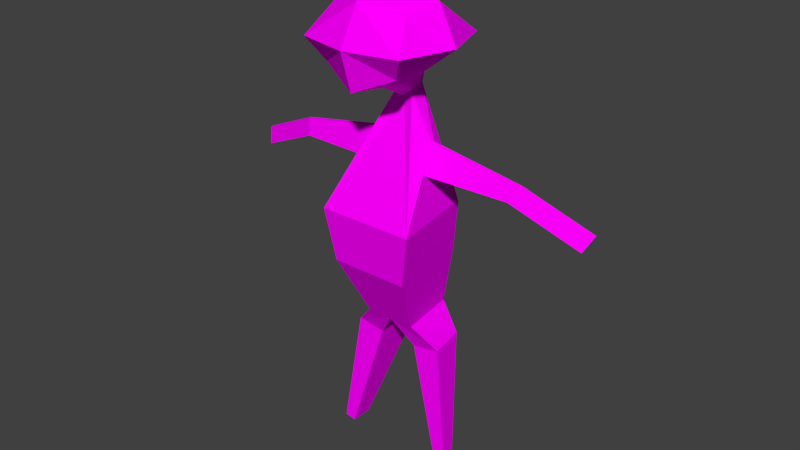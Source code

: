 # Source: ezikAdam.blend  (saved by Blender 2.77.0; exported with 4.5.12 LTS)
import bpy
from mathutils import Matrix  # noqa: F401  (used for matrix-valued properties, if any)

bpy.ops.wm.read_factory_settings(use_empty=True)
scene = bpy.context.scene
scene.name = 'Scene'

# ---- collections
col_collection_1 = bpy.data.collections.new('Collection 1'); scene.collection.children.link(col_collection_1)

# ---- images (referenced by path relative to the original .blend; pixels are not part of the script)
import os
ASSET_DIR = os.environ.get("B2B_ASSET_DIR", "")  # directory of the original .blend (textures are referenced by path, not embedded)
HERE = os.path.dirname(os.path.abspath(__file__))  # packed textures are extracted next to this script under _unpacked/

def load_image(name, relpath, width, height, colorspace="sRGB"):
    """Load a texture the original file referenced (path relative to the .blend, or extracted next to this script)."""
    p = next((c for c in (os.path.join(HERE, relpath), os.path.join(ASSET_DIR, relpath)) if relpath and os.path.exists(c)), "")
    if p:
        img = bpy.data.images.load(p, check_existing=True)
        img.name = name
    else:  # same state as the original file: an image datablock whose file is absent (Cycles renders it pink)
        img = bpy.data.images.new(name, width, height)
        img.source = "FILE"
        img.filepath = "//" + (relpath or name)
    img.colorspace_settings.name = colorspace
    return img
img_colorpalette_jpg = load_image('colorPalette.jpg', 'colorPalette.jpg', 1024, 1024, 'sRGB')

# ---- materials (node trees are filled in below, after node groups)
mat_material = bpy.data.materials.new('Material')
mat_material.alpha_threshold = 0.0
mat_material.roughness = 0.5
mat_material.line_color = (0.0, 0.0, 0.0, 1.0)

# ---- material node trees
mat_material.use_nodes = True; mat_material.node_tree.nodes.clear()
_N = mat_material.node_tree.nodes; _L = mat_material.node_tree.links
n0 = _N.new('ShaderNodeOutputMaterial'); n0.name = 'Material Output'; n0.location = (300, 300)
n1 = _N.new('ShaderNodeBsdfDiffuse'); n1.name = 'Diffuse BSDF'; n1.location = (10, 300)
n2 = _N.new('ShaderNodeTexCoord'); n2.name = 'Texture Coordinate'; n2.location = (120, 149)
n3 = _N.new('ShaderNodeTexImage'); n3.name = 'Image Texture'; n3.location = (367, 136)
n3.width = 140
n3.image = img_colorpalette_jpg
_L.new(n1.outputs[0], n0.inputs[0])
_L.new(n2.outputs[2], n3.inputs[0])
_L.new(n3.outputs[0], n1.inputs[0])
n0.is_active_output = True

# ---- world
world_world = bpy.data.worlds.new('World'); scene.world = world_world
world_world.color = (0.05088, 0.05088, 0.05088)
world_world.use_sun_shadow = False
world_world.sun_shadow_jitter_overblur = 0.0
world_world.cycles.sampling_method = 'NONE'
world_world.cycles.sample_map_resolution = 256

# ---- meshes
me_cube = bpy.data.meshes.new('Cube')
me_cube.from_pydata([(0.4031, -0.2835, 1.054), (0.1961, 0.2057, 0.7693), (0.2995, 0.3348, 1.266), (0.2995, 0.4192, 0.8747), (0.2995, -0.1192, 1.194), (0.1457, -0.067, 0.8049), (0.4031, 0.1197, 1.339), (0.4031, 0.5228, 1.054), (0.541, 0.1197, 1.054), (0.049, -0.1552, 0.6519), (0.06596, -0.0215, 0.6272), (0.2824, -0.2903, -0.2331), (0.3801, 0.4143, -0.2331), (0.1386, -0.3291, -1.131), (0.1981, 0.1404, -1.131), (0.2558, -0.02975, 0.3061), (0.258, -0.001859, 0.2995), (0.2605, -0.05793, 0.1084), (0.2798, 0.1028, 0.09874), (0.9543, -0.07304, 0.1659), (0.9537, -0.05648, 0.1616), (0.8904, -0.08977, 0.06733), (0.9008, 0.005669, 0.05306), (1.483, -0.1717, -0.07163), (1.482, -0.1552, -0.0759), (1.419, -0.1885, -0.1702), (1.429, -0.09303, -0.1844), (0.319, -0.2646, -1.327), (0.3761, 0.04894, -1.317), (0.1538, -0.3731, -1.355), (0.1538, 0.04894, -1.355), (0.4806, -0.02337, -2.272), (0.5039, 0.1044, -2.268), (0.4132, -0.06759, -2.284), (0.4132, 0.1044, -2.284), (0.2221, -0.3255, -0.6466), (0.3075, 0.3745, -0.6466), (-0.4031, -0.2835, 1.054), (-0.1961, 0.2057, 0.7693), (9.128e-08, -0.2228, 1.267), (9.128e-08, -0.1613, 0.7693), (-0.2995, 0.3348, 1.266), (-0.2995, 0.4192, 0.8747), (-0.2995, -0.1192, 1.194), (-0.1457, -0.067, 0.8049), (9.128e-08, 0.5228, 0.7482), (9.128e-08, 0.4509, 1.339), (-0.4031, 0.1197, 1.339), (-0.4031, 0.5228, 1.054), (9.128e-08, 0.6113, 1.054), (-0.541, 0.1197, 1.054), (9.128e-08, -0.2835, 1.054), (9.128e-08, 0.2057, 0.6981), (9.128e-08, 0.1197, 1.486), (-0.049, -0.1552, 0.6519), (-0.06596, -0.0215, 0.6272), (9.799e-08, -0.2015, 0.6272), (8.946e-08, -0.0215, 0.5778), (-0.2824, -0.2903, -0.2331), (-0.3801, 0.4143, -0.2331), (1.148e-07, -0.5568, -0.2331), (6.88e-08, 0.4143, -0.2331), (-0.1386, -0.3291, -1.131), (-0.1981, 0.1404, -1.131), (1.117e-07, -0.4916, -1.131), (8.178e-08, 0.1404, -1.131), (-0.2558, -0.02975, 0.3061), (-0.258, -0.001859, 0.2995), (-0.2605, -0.05793, 0.1084), (-0.2798, 0.1028, 0.09874), (-0.9543, -0.07304, 0.1659), (-0.9537, -0.05648, 0.1616), (-0.8904, -0.08977, 0.06733), (-0.9008, 0.005669, 0.05306), (-1.483, -0.1717, -0.07163), (-1.482, -0.1552, -0.0759), (-1.419, -0.1885, -0.1702), (-1.429, -0.09303, -0.1844), (-0.319, -0.2646, -1.327), (-0.3761, 0.04894, -1.317), (-0.1538, -0.3731, -1.355), (-0.1538, 0.04894, -1.355), (-0.4806, -0.02337, -2.272), (-0.5039, 0.1044, -2.268), (-0.4132, -0.06759, -2.284), (-0.4132, 0.1044, -2.284), (-0.2221, -0.3255, -0.6466), (-0.3075, 0.3745, -0.6466), (7.069e-08, 0.3745, -0.6466), (1.149e-07, -0.5587, -0.6466)], [], [(0, 51, 40, 5), (4, 39, 51, 0), (2, 6, 8, 7), (6, 4, 0, 8), (46, 2, 7, 49), (7, 8, 1, 3), (52, 45, 3, 1), (8, 0, 5, 1), (49, 7, 3, 45), (4, 6, 53, 39), (6, 2, 46, 53), (57, 10, 12, 61), (9, 56, 60, 11), (5, 40, 56, 9), (1, 5, 9, 10), (52, 1, 10, 57), (36, 35, 13, 14), (11, 12, 18, 17), (64, 65, 30, 29), (35, 89, 64, 13), (88, 36, 14, 65), (18, 16, 20, 22), (9, 11, 17, 15), (10, 9, 15, 16), (12, 10, 16, 18), (21, 22, 26, 25), (17, 18, 22, 21), (15, 17, 21, 19), (16, 15, 19, 20), (24, 23, 25, 26), (19, 21, 25, 23), (20, 19, 23, 24), (22, 20, 24, 26), (29, 30, 34, 33), (65, 14, 28, 30), (14, 13, 27, 28), (13, 64, 29, 27), (33, 34, 32, 31), (27, 29, 33, 31), (30, 28, 32, 34), (28, 27, 31, 32), (61, 12, 36, 88), (11, 60, 89, 35), (12, 11, 35, 36), (37, 44, 40, 51), (43, 37, 51, 39), (41, 48, 50, 47), (47, 50, 37, 43), (46, 49, 48, 41), (48, 42, 38, 50), (52, 38, 42, 45), (50, 38, 44, 37), (49, 45, 42, 48), (43, 39, 53, 47), (47, 53, 46, 41), (57, 61, 59, 55), (54, 58, 60, 56), (44, 54, 56, 40), (38, 55, 54, 44), (52, 57, 55, 38), (87, 63, 62, 86), (58, 68, 69, 59), (64, 80, 81, 65), (86, 62, 64, 89), (88, 65, 63, 87), (69, 73, 71, 67), (54, 66, 68, 58), (55, 67, 66, 54), (59, 69, 67, 55), (72, 76, 77, 73), (68, 72, 73, 69), (66, 70, 72, 68), (67, 71, 70, 66), (75, 77, 76, 74), (70, 74, 76, 72), (71, 75, 74, 70), (73, 77, 75, 71), (80, 84, 85, 81), (65, 81, 79, 63), (63, 79, 78, 62), (62, 78, 80, 64), (84, 82, 83, 85), (78, 82, 84, 80), (81, 85, 83, 79), (79, 83, 82, 78), (61, 88, 87, 59), (58, 86, 89, 60), (59, 87, 86, 58)])
_uv = me_cube.uv_layers.new(name='UVMap')
_uv.uv.foreach_set('vector', [0.9044, 0.9422, 0.9044, 0.941, 0.9049, 0.941, 0.905, 0.9414, 0.9076, 0.9375, 0.9076, 0.9367, 0.908, 0.9367, 0.908, 0.9379, 0.9081, 0.9407, 0.908, 0.94, 0.9086, 0.9399, 0.9086, 0.9412, 0.908, 0.94, 0.9081, 0.9393, 0.9084, 0.9387, 0.9086, 0.9399, 0.9031, 0.9401, 0.9032, 0.9408, 0.9027, 0.9408, 0.9026, 0.9397, 0.9062, 0.9409, 0.9058, 0.9398, 0.9067, 0.9398, 0.9065, 0.9405, 0.907, 0.9396, 0.9071, 0.9406, 0.9065, 0.9405, 0.9067, 0.9398, 0.9058, 0.9398, 0.9058, 0.9385, 0.9066, 0.9389, 0.9067, 0.9398, 0.9056, 0.941, 0.9055, 0.9422, 0.9051, 0.9419, 0.905, 0.9409, 0.5809, 0.01936, 0.5805, 0.01958, 0.5802, 0.0184, 0.5808, 0.01853, 0.5768, 0.02299, 0.5764, 0.02264, 0.5764, 0.02194, 0.577, 0.02209, 0.6865, 0.2417, 0.6867, 0.2417, 0.6868, 0.2441, 0.6861, 0.2441, 0.6881, 0.2326, 0.6882, 0.2326, 0.6888, 0.2349, 0.6884, 0.2353, 0.908, 0.933, 0.9078, 0.9327, 0.9078, 0.9323, 0.9079, 0.9324, 0.9067, 0.9398, 0.9066, 0.9389, 0.9069, 0.9386, 0.9069, 0.939, 0.907, 0.9396, 0.9067, 0.9398, 0.9069, 0.939, 0.9071, 0.9389, 0.6871, 0.2365, 0.6884, 0.2364, 0.6884, 0.2376, 0.6876, 0.2377, 0.6884, 0.2353, 0.6871, 0.2355, 0.6876, 0.2344, 0.6879, 0.2343, 0.9894, 0.0226, 0.9882, 0.0226, 0.9884, 0.02184, 0.9892, 0.02184, 0.6907, 0.2364, 0.6911, 0.236, 0.6911, 0.2373, 0.6909, 0.2376, 0.6862, 0.2366, 0.6867, 0.2366, 0.6865, 0.2382, 0.6862, 0.2382, 0.6929, 0.2363, 0.6926, 0.2365, 0.6925, 0.2343, 0.6927, 0.2344, 0.6881, 0.2326, 0.6884, 0.2353, 0.6879, 0.2343, 0.6879, 0.2338, 0.6879, 0.2326, 0.6881, 0.2326, 0.6879, 0.2338, 0.6878, 0.2338, 0.6871, 0.2355, 0.6879, 0.2326, 0.6878, 0.2338, 0.6876, 0.2344, 0.6868, 0.2436, 0.6869, 0.2436, 0.687, 0.2453, 0.6869, 0.2452, 0.6869, 0.2417, 0.687, 0.2417, 0.6869, 0.2436, 0.6868, 0.2436, 0.6925, 0.2379, 0.6929, 0.2381, 0.6927, 0.2399, 0.6925, 0.2401, 0.6916, 0.236, 0.6916, 0.236, 0.6916, 0.2377, 0.6916, 0.2377, 0.6914, 0.2372, 0.6914, 0.2372, 0.6914, 0.2376, 0.6913, 0.2376, 0.6925, 0.2401, 0.6927, 0.2399, 0.6929, 0.2417, 0.6927, 0.2418, 0.6888, 0.2426, 0.6888, 0.2426, 0.6888, 0.2413, 0.6888, 0.2413, 0.6927, 0.2344, 0.6925, 0.2343, 0.6927, 0.2326, 0.6929, 0.2326, 0.9892, 0.02184, 0.9884, 0.02184, 0.9883, 0.01889, 0.9886, 0.01889, 0.9841, 0.01919, 0.9844, 0.01919, 0.9848, 0.01982, 0.9844, 0.01993, 0.9855, 0.01868, 0.9863, 0.01859, 0.9862, 0.01936, 0.9857, 0.01942, 0.9863, 0.01859, 0.9866, 0.0184, 0.9864, 0.01922, 0.9862, 0.01936, 0.9892, 0.01821, 0.9892, 0.01873, 0.989, 0.01873, 0.9891, 0.01834, 0.9908, 0.01915, 0.9911, 0.01889, 0.9911, 0.02185, 0.9909, 0.02195, 0.9844, 0.01993, 0.9848, 0.01982, 0.985, 0.02258, 0.9848, 0.02263, 0.9857, 0.01942, 0.9862, 0.01936, 0.9858, 0.02221, 0.9856, 0.02223, 0.6862, 0.2353, 0.6869, 0.2353, 0.6867, 0.2366, 0.6862, 0.2366, 0.6884, 0.2353, 0.6888, 0.2349, 0.6888, 0.2361, 0.6884, 0.2364, 0.6871, 0.2355, 0.6884, 0.2353, 0.6884, 0.2364, 0.6871, 0.2365, 0.9044, 0.9398, 0.905, 0.9405, 0.9049, 0.941, 0.9044, 0.941, 0.9076, 0.9357, 0.908, 0.9355, 0.908, 0.9367, 0.9076, 0.9367, 0.9033, 0.9392, 0.9029, 0.9386, 0.9036, 0.9382, 0.9038, 0.9389, 0.9072, 0.9353, 0.9077, 0.9348, 0.908, 0.9355, 0.9076, 0.9357, 0.9031, 0.9401, 0.9026, 0.9397, 0.9029, 0.9386, 0.9033, 0.9392, 0.9016, 0.941, 0.9012, 0.9406, 0.901, 0.9399, 0.9017, 0.9399, 0.9009, 0.9398, 0.901, 0.9399, 0.9012, 0.9406, 0.9009, 0.9408, 0.9017, 0.9399, 0.901, 0.9399, 0.9011, 0.9391, 0.9017, 0.9386, 0.9056, 0.941, 0.905, 0.9409, 0.9052, 0.94, 0.9056, 0.9398, 0.5809, 0.01756, 0.5808, 0.01853, 0.5802, 0.0184, 0.5805, 0.01716, 0.577, 0.02079, 0.577, 0.02209, 0.5764, 0.02194, 0.5766, 0.02101, 0.6862, 0.2333, 0.6862, 0.2353, 0.6855, 0.2353, 0.686, 0.2332, 0.6922, 0.2355, 0.6919, 0.2327, 0.6925, 0.2326, 0.6923, 0.2354, 0.9075, 0.9329, 0.9077, 0.9324, 0.9078, 0.9323, 0.9078, 0.9327, 0.901, 0.9399, 0.9008, 0.9391, 0.9008, 0.9387, 0.9011, 0.9391, 0.9017, 0.9297, 0.9017, 0.9302, 0.9016, 0.9301, 0.9013, 0.9295, 0.6889, 0.2341, 0.6894, 0.2326, 0.6902, 0.2326, 0.6902, 0.2341, 0.6901, 0.2354, 0.6897, 0.2364, 0.6894, 0.2364, 0.6888, 0.2354, 0.9886, 0.01693, 0.9888, 0.01611, 0.9896, 0.01611, 0.9898, 0.01693, 0.6902, 0.2341, 0.6902, 0.2326, 0.6906, 0.2326, 0.6907, 0.234, 0.6862, 0.2366, 0.6862, 0.2382, 0.6858, 0.2382, 0.6856, 0.2366, 0.6896, 0.2415, 0.6899, 0.2397, 0.6901, 0.2397, 0.6899, 0.2418, 0.69, 0.2379, 0.6897, 0.237, 0.6897, 0.2364, 0.6901, 0.2354, 0.6901, 0.2428, 0.6899, 0.2418, 0.6899, 0.2418, 0.6903, 0.2429, 0.6888, 0.2407, 0.6896, 0.2415, 0.6899, 0.2418, 0.6901, 0.2428, 0.6929, 0.2342, 0.6929, 0.2326, 0.693, 0.2326, 0.6931, 0.2342, 0.6929, 0.2357, 0.6929, 0.2342, 0.6931, 0.2342, 0.6931, 0.2357, 0.6921, 0.2449, 0.692, 0.2427, 0.6922, 0.2428, 0.6925, 0.2447, 0.6899, 0.2418, 0.6901, 0.2397, 0.6901, 0.2397, 0.6899, 0.2418, 0.6908, 0.2376, 0.6909, 0.2379, 0.6907, 0.2379, 0.6907, 0.2376, 0.692, 0.2427, 0.6923, 0.241, 0.6925, 0.2411, 0.6922, 0.2428, 0.6901, 0.2397, 0.6903, 0.2379, 0.6903, 0.2379, 0.6901, 0.2397, 0.6899, 0.2397, 0.6901, 0.2379, 0.6903, 0.2379, 0.6901, 0.2397, 0.9888, 0.01611, 0.9894, 0.01352, 0.9897, 0.01352, 0.9896, 0.01611, 0.9841, 0.01919, 0.9838, 0.01993, 0.9834, 0.01982, 0.9837, 0.01919, 0.9895, 0.01821, 0.989, 0.01815, 0.9891, 0.01731, 0.9895, 0.01693, 0.9896, 0.02514, 0.9895, 0.02441, 0.9898, 0.02452, 0.99, 0.02524, 0.9888, 0.01854, 0.9889, 0.01862, 0.989, 0.01885, 0.9888, 0.01885, 0.9895, 0.02441, 0.9898, 0.02194, 0.99, 0.02199, 0.9898, 0.02452, 0.9838, 0.01993, 0.9833, 0.02263, 0.9831, 0.02258, 0.9834, 0.01982, 0.9867, 0.02228, 0.9867, 0.02509, 0.9865, 0.02507, 0.9861, 0.02223, 0.6862, 0.2353, 0.6862, 0.2366, 0.6856, 0.2366, 0.6855, 0.2353, 0.6901, 0.2354, 0.6902, 0.2341, 0.6907, 0.234, 0.6907, 0.2353, 0.6888, 0.2354, 0.6889, 0.2341, 0.6902, 0.2341, 0.6901, 0.2354])
me_cube.materials.append(mat_material)
me_cube.use_remesh_preserve_volume = False
me_cube.use_remesh_preserve_attributes = False
me_cube.use_mirror_vertex_groups = False
me_cube.update()
arm_armature_001 = bpy.data.armatures.new('Armature.001')  # bones are not reproduced

# ---- objects
ob_armature = bpy.data.objects.new('Armature', arm_armature_001)
ob_ezikadam = bpy.data.objects.new('ezikAdam', me_cube)

# ---- transforms, parenting, visibility, modifiers, constraints
ob_armature.location = (0.0, 0.0, 0.2786)
ob_armature.scale = (0.663, 0.663, 0.663)
ob_armature.hide_viewport = True
ob_armature.show_in_front = True
ob_armature.lineart.crease_threshold = 0.0
ob_ezikadam.parent = ob_armature
ob_ezikadam.matrix_parent_inverse = Matrix(((1.508, 0.0, 0.0, 0.0), (0.0, 1.508, 0.0, 0.0), (0.0, 0.0, 1.508, -0.4203), (0.0, 0.0, 0.0, 1.0)))
ob_ezikadam.location = (7.05e-08, 0.0528, 1.02)
ob_ezikadam.rotation_euler = (0.0, -0.0, 3.142)
ob_ezikadam.scale = (0.417, 0.417, 0.417)
ob_ezikadam.lock_rotations_4d = False
ob_ezikadam.empty_display_type = 'ARROWS'
ob_ezikadam.lineart.crease_threshold = 0.0
_vg = ob_ezikadam.vertex_groups.new(name='Torso')
for _i, _w in zip([11, 12, 13, 14, 17, 18, 27, 29, 30, 35, 36, 58, 59, 60, 61, 62, 63, 64, 65, 68, 69, 78, 80, 81, 86, 87, 88, 89], [0.7512, 0.4633, 0.5914, 0.03864, 0.06794, 0.08897, 0.1261, 0.1799, 0.0629, 0.8784, 0.7201, 0.7525, 0.4652, 0.8549, 0.5022, 0.5966, 0.07161, 0.6313, 0.7032, 0.07251, 0.09252, 0.1323, 0.1863, 0.07396, 0.8796, 0.7244, 0.8442, 0.8934]): _vg.add([_i], _w, 'REPLACE')
_vg = ob_ezikadam.vertex_groups.new(name='Chest')
for _i, _w in zip([12, 18, 36, 59, 61, 69, 87, 88], [0.3249, 0.04902, 0.08668, 0.3255, 0.442, 0.0511, 0.08695, 0.0666]): _vg.add([_i], _w, 'REPLACE')
_vg = ob_ezikadam.vertex_groups.new(name='Arm.R')
for _i, _w in zip([55, 58, 59, 60, 66, 67, 68, 69, 70, 71, 72, 73, 86, 87], [0.03194, 0.2337, 0.2424, 0.0377, 0.9431, 0.9464, 0.8965, 0.8442, 0.9874, 0.9883, 0.9946, 0.9984, 0.03724, 0.05696]): _vg.add([_i], _w, 'REPLACE')
_vg = ob_ezikadam.vertex_groups.new(name='Hand.R')
for _i, _w in zip([74, 75, 76, 77], [0.985, 0.9823, 0.9804, 0.9888]): _vg.add([_i], _w, 'REPLACE')
_vg = ob_ezikadam.vertex_groups.new(name='Neck')
for _i, _w in zip([1, 3, 9, 10, 15, 16, 38, 40, 42, 45, 52, 54, 55, 56, 57, 60, 66, 67], [0.03143, 0.02366, 0.9646, 0.9507, 0.04506, 0.03875, 0.03142, 0.02592, 0.02365, 0.01799, 0.124, 0.9646, 0.9505, 0.9616, 0.9984, 0.01976, 0.03842, 0.03166]): _vg.add([_i], _w, 'REPLACE')
_vg = ob_ezikadam.vertex_groups.new(name='Head')
for _i, _w in zip([0, 1, 2, 3, 4, 5, 6, 7, 8, 37, 38, 39, 40, 41, 42, 43, 44, 45, 46, 47, 48, 49, 50, 51, 52, 53], [0.9963, 0.9575, 0.9977, 0.9616, 0.9982, 0.9777, 0.9986, 0.9912, 0.9938, 0.9963, 0.9575, 0.9989, 0.9608, 0.9977, 0.9616, 0.9982, 0.9777, 0.9646, 0.9986, 0.9986, 0.9912, 0.9918, 0.9938, 0.9951, 0.8712, 0.9995]): _vg.add([_i], _w, 'REPLACE')
_vg = ob_ezikadam.vertex_groups.new(name='Arm.L')
for _i, _w in zip([10, 11, 12, 15, 16, 17, 18, 19, 20, 21, 22, 35, 36, 60], [0.03157, 0.2352, 0.2442, 0.9396, 0.9426, 0.9024, 0.8485, 0.9869, 0.9879, 0.9948, 0.9989, 0.03776, 0.05726, 0.03827]): _vg.add([_i], _w, 'REPLACE')
_vg = ob_ezikadam.vertex_groups.new(name='Hand.L')
for _i, _w in zip([23, 24, 25, 26], [0.9875, 0.9851, 0.9831, 0.9916]): _vg.add([_i], _w, 'REPLACE')
_vg = ob_ezikadam.vertex_groups.new(name='UpperLeg.R')
for _i, _w in zip([13, 29, 62, 63, 64, 65, 78, 79, 80, 81, 86, 87, 88, 89], [0.03073, 0.0164, 0.3503, 0.9156, 0.1771, 0.1428, 0.821, 0.9979, 0.7593, 0.8928, 0.06059, 0.1363, 0.02298, 0.01979]): _vg.add([_i], _w, 'REPLACE')
_vg = ob_ezikadam.vertex_groups.new(name='LowerLeg.R')
for _i, _w in zip([78, 82, 83, 84, 85], [0.008732, 0.9896, 0.9977, 0.9764, 0.9972]): _vg.add([_i], _w, 'REPLACE')
_vg = ob_ezikadam.vertex_groups.new(name='UpperLeg.L')
for _i, _w in zip([13, 14, 27, 28, 29, 30, 35, 36, 62, 64, 65, 80, 88, 89], [0.3572, 0.9479, 0.8293, 0.9962, 0.7685, 0.909, 0.06198, 0.1412, 0.03338, 0.1801, 0.1478, 0.01982, 0.02576, 0.02116]): _vg.add([_i], _w, 'REPLACE')
_vg = ob_ezikadam.vertex_groups.new(name='LowerLeg.L')
for _i, _w in zip([27, 31, 32, 33, 34], [0.007023, 0.9901, 0.9964, 0.9782, 0.9981]): _vg.add([_i], _w, 'REPLACE')
_vg = ob_ezikadam.vertex_groups.new(name='Floor')
_m = ob_ezikadam.modifiers.new('Armature', 'ARMATURE')
_m.object = ob_armature

# ---- collection membership
col_collection_1.objects.link(ob_armature)
col_collection_1.objects.link(ob_ezikadam)

# ---- scene / render settings (as saved in the file)
scene.frame_start = 1; scene.frame_end = 250; scene.frame_set(0)
scene.render.engine = 'CYCLES'
scene.render.resolution_percentage = 50
scene.render.dither_intensity = 0.0
scene.cycles.use_denoising = False
scene.cycles.samples = 10
scene.cycles.sampling_pattern = 'TABULATED_SOBOL'
scene.cycles.light_sampling_threshold = 0.0
scene.cycles.use_adaptive_sampling = False
scene.cycles.use_light_tree = False
scene.cycles.blur_glossy = 0.0
scene.cycles.pixel_filter_type = 'GAUSSIAN'
scene.cycles.sample_clamp_indirect = 0.0
scene.view_settings.view_transform = 'Standard'
bpy.context.view_layer.update()

# ---- added for rendering (the .blend has no active camera and no usable light): camera, sun
cam_auto = bpy.data.cameras.new('AutoCamera')
cam_auto.lens = 50.0
cam_auto.sensor_width = 36.0
cam_auto.clip_end = 1000.0
ob_auto_camera = bpy.data.objects.new('AutoCamera', cam_auto)
scene.collection.objects.link(ob_auto_camera)
ob_auto_camera.location = (1.90488, -2.24404, 2.37747)
ob_auto_camera.rotation_euler = (1.09748, -7.21219e-08, 0.694738)
scene.camera = ob_auto_camera
light_auto_sun = bpy.data.lights.new('AutoSun', 'SUN')
light_auto_sun.energy = 3.0
light_auto_sun.angle = 0.0523599
ob_auto_sun = bpy.data.objects.new('AutoSun', light_auto_sun)
scene.collection.objects.link(ob_auto_sun)
ob_auto_sun.rotation_euler = (0.872665, 0.174533, 0.523599)
bpy.context.view_layer.update()
